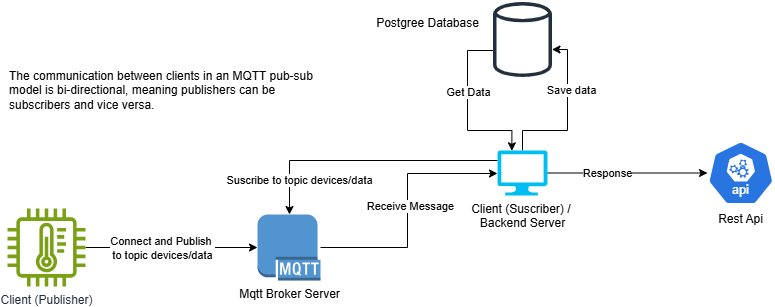

The diagram above was exported from draw.io. Its source (the exported page's mxGraphModel, read from the mxfile embedded in the PNG):
<mxGraphModel dx="1290" dy="522" grid="1" gridSize="10" guides="1" tooltips="1" connect="1" arrows="1" fold="1" page="1" pageScale="1" pageWidth="1169" pageHeight="827" math="0" shadow="0">
  <root>
    <mxCell id="0" />
    <mxCell id="1" parent="0" />
    <mxCell id="zakCXhiwl18lL6xL9yAt-1" value="" style="sketch=0;outlineConnect=0;fontColor=#232F3E;gradientColor=none;fillColor=#232F3D;strokeColor=none;dashed=0;verticalLabelPosition=bottom;verticalAlign=top;align=center;html=1;fontSize=12;fontStyle=0;aspect=fixed;pointerEvents=1;shape=mxgraph.aws4.generic_database;" vertex="1" parent="1">
      <mxGeometry x="665.5" y="200" width="59" height="78" as="geometry" />
    </mxCell>
    <mxCell id="zakCXhiwl18lL6xL9yAt-5" style="edgeStyle=orthogonalEdgeStyle;rounded=0;orthogonalLoop=1;jettySize=auto;html=1;" edge="1" parent="1" source="zakCXhiwl18lL6xL9yAt-2" target="zakCXhiwl18lL6xL9yAt-3">
      <mxGeometry relative="1" as="geometry" />
    </mxCell>
    <mxCell id="zakCXhiwl18lL6xL9yAt-6" value="Connect and Publish&amp;nbsp;&lt;div&gt;to topic devices/data&lt;/div&gt;" style="edgeLabel;html=1;align=center;verticalAlign=middle;resizable=0;points=[];" vertex="1" connectable="0" parent="zakCXhiwl18lL6xL9yAt-5">
      <mxGeometry x="-0.1208" relative="1" as="geometry">
        <mxPoint as="offset" />
      </mxGeometry>
    </mxCell>
    <mxCell id="zakCXhiwl18lL6xL9yAt-2" value="Client (Publisher)" style="sketch=0;outlineConnect=0;fontColor=#232F3E;gradientColor=none;fillColor=#7AA116;strokeColor=none;dashed=0;verticalLabelPosition=bottom;verticalAlign=top;align=center;html=1;fontSize=12;fontStyle=0;aspect=fixed;pointerEvents=1;shape=mxgraph.aws4.iot_thing_temperature_sensor;" vertex="1" parent="1">
      <mxGeometry x="180" y="408" width="78" height="78" as="geometry" />
    </mxCell>
    <mxCell id="zakCXhiwl18lL6xL9yAt-9" style="edgeStyle=orthogonalEdgeStyle;rounded=0;orthogonalLoop=1;jettySize=auto;html=1;" edge="1" parent="1" source="zakCXhiwl18lL6xL9yAt-3" target="zakCXhiwl18lL6xL9yAt-4">
      <mxGeometry relative="1" as="geometry">
        <Array as="points">
          <mxPoint x="580" y="447" />
          <mxPoint x="580" y="373" />
        </Array>
      </mxGeometry>
    </mxCell>
    <mxCell id="zakCXhiwl18lL6xL9yAt-10" value="Receive Message" style="edgeLabel;html=1;align=center;verticalAlign=middle;resizable=0;points=[];" vertex="1" connectable="0" parent="zakCXhiwl18lL6xL9yAt-9">
      <mxGeometry x="0.0291" y="-2" relative="1" as="geometry">
        <mxPoint as="offset" />
      </mxGeometry>
    </mxCell>
    <mxCell id="zakCXhiwl18lL6xL9yAt-3" value="Mqtt Broker Server" style="outlineConnect=0;dashed=0;verticalLabelPosition=bottom;verticalAlign=top;align=center;html=1;shape=mxgraph.aws3.mqtt_protocol;fillColor=#5294CF;gradientColor=none;" vertex="1" parent="1">
      <mxGeometry x="430" y="414" width="63" height="66" as="geometry" />
    </mxCell>
    <mxCell id="zakCXhiwl18lL6xL9yAt-14" style="edgeStyle=orthogonalEdgeStyle;rounded=0;orthogonalLoop=1;jettySize=auto;html=1;" edge="1" parent="1" source="zakCXhiwl18lL6xL9yAt-4" target="zakCXhiwl18lL6xL9yAt-3">
      <mxGeometry relative="1" as="geometry">
        <Array as="points">
          <mxPoint x="462" y="360" />
        </Array>
      </mxGeometry>
    </mxCell>
    <mxCell id="zakCXhiwl18lL6xL9yAt-16" value="Suscribe to topic devices/data" style="edgeLabel;html=1;align=center;verticalAlign=middle;resizable=0;points=[];" vertex="1" connectable="0" parent="zakCXhiwl18lL6xL9yAt-14">
      <mxGeometry x="0.5004" y="2" relative="1" as="geometry">
        <mxPoint x="-2" y="17" as="offset" />
      </mxGeometry>
    </mxCell>
    <mxCell id="zakCXhiwl18lL6xL9yAt-17" style="edgeStyle=orthogonalEdgeStyle;rounded=0;orthogonalLoop=1;jettySize=auto;html=1;" edge="1" parent="1" source="zakCXhiwl18lL6xL9yAt-4" target="zakCXhiwl18lL6xL9yAt-1">
      <mxGeometry relative="1" as="geometry">
        <Array as="points">
          <mxPoint x="695" y="330" />
          <mxPoint x="740" y="330" />
          <mxPoint x="740" y="249" />
        </Array>
      </mxGeometry>
    </mxCell>
    <mxCell id="zakCXhiwl18lL6xL9yAt-23" value="Save data" style="edgeLabel;html=1;align=center;verticalAlign=middle;resizable=0;points=[];" vertex="1" connectable="0" parent="zakCXhiwl18lL6xL9yAt-17">
      <mxGeometry x="0.3148" y="-3" relative="1" as="geometry">
        <mxPoint as="offset" />
      </mxGeometry>
    </mxCell>
    <mxCell id="zakCXhiwl18lL6xL9yAt-34" style="edgeStyle=orthogonalEdgeStyle;rounded=0;orthogonalLoop=1;jettySize=auto;html=1;" edge="1" parent="1" source="zakCXhiwl18lL6xL9yAt-4" target="zakCXhiwl18lL6xL9yAt-20">
      <mxGeometry relative="1" as="geometry" />
    </mxCell>
    <mxCell id="zakCXhiwl18lL6xL9yAt-35" value="Response" style="edgeLabel;html=1;align=center;verticalAlign=middle;resizable=0;points=[];" vertex="1" connectable="0" parent="zakCXhiwl18lL6xL9yAt-34">
      <mxGeometry x="-0.2667" relative="1" as="geometry">
        <mxPoint as="offset" />
      </mxGeometry>
    </mxCell>
    <mxCell id="zakCXhiwl18lL6xL9yAt-4" value="Client (Suscriber) /&amp;nbsp;&lt;div&gt;Backend Server&lt;/div&gt;" style="verticalLabelPosition=bottom;html=1;verticalAlign=top;align=center;strokeColor=none;fillColor=#00BEF2;shape=mxgraph.azure.computer;pointerEvents=1;" vertex="1" parent="1">
      <mxGeometry x="670" y="350" width="50" height="45" as="geometry" />
    </mxCell>
    <mxCell id="zakCXhiwl18lL6xL9yAt-20" value="Rest Api" style="aspect=fixed;sketch=0;html=1;dashed=0;whitespace=wrap;verticalLabelPosition=bottom;verticalAlign=top;fillColor=#2875E2;strokeColor=#ffffff;points=[[0.005,0.63,0],[0.1,0.2,0],[0.9,0.2,0],[0.5,0,0],[0.995,0.63,0],[0.72,0.99,0],[0.5,1,0],[0.28,0.99,0]];shape=mxgraph.kubernetes.icon2;kubernetesLabel=1;prIcon=api" vertex="1" parent="1">
      <mxGeometry x="880" y="340.5" width="66.67" height="64" as="geometry" />
    </mxCell>
    <mxCell id="zakCXhiwl18lL6xL9yAt-21" style="edgeStyle=orthogonalEdgeStyle;rounded=0;orthogonalLoop=1;jettySize=auto;html=1;entryX=0.287;entryY=0.007;entryDx=0;entryDy=0;entryPerimeter=0;" edge="1" parent="1" source="zakCXhiwl18lL6xL9yAt-1" target="zakCXhiwl18lL6xL9yAt-4">
      <mxGeometry relative="1" as="geometry">
        <Array as="points">
          <mxPoint x="640" y="250" />
          <mxPoint x="640" y="330" />
          <mxPoint x="684" y="330" />
        </Array>
      </mxGeometry>
    </mxCell>
    <mxCell id="zakCXhiwl18lL6xL9yAt-25" value="Get Data" style="edgeLabel;html=1;align=center;verticalAlign=middle;resizable=0;points=[];" vertex="1" connectable="0" parent="zakCXhiwl18lL6xL9yAt-21">
      <mxGeometry x="-0.2148" relative="1" as="geometry">
        <mxPoint as="offset" />
      </mxGeometry>
    </mxCell>
    <mxCell id="zakCXhiwl18lL6xL9yAt-26" value="Postgree Database" style="text;html=1;align=center;verticalAlign=middle;resizable=0;points=[];autosize=1;strokeColor=none;fillColor=none;" vertex="1" parent="1">
      <mxGeometry x="535" y="208" width="130" height="30" as="geometry" />
    </mxCell>
    <mxCell id="zakCXhiwl18lL6xL9yAt-33" value="&lt;div&gt;The communication between clients in an MQTT pub-sub&lt;/div&gt;&lt;div&gt;model is bi-directional, meaning publishers can be&amp;nbsp;&lt;/div&gt;&lt;div&gt;subscribers and vice versa.&lt;/div&gt;" style="text;html=1;align=left;verticalAlign=middle;resizable=0;points=[];autosize=1;strokeColor=none;fillColor=none;" vertex="1" parent="1">
      <mxGeometry x="180" y="260" width="330" height="60" as="geometry" />
    </mxCell>
  </root>
</mxGraphModel>